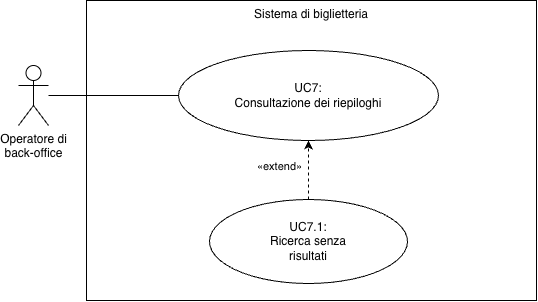

The diagram above was exported from draw.io. Its source (the exported page's mxGraphModel, read from the mxfile embedded in the PNG):
<mxGraphModel dx="808" dy="887" grid="0" gridSize="10" guides="1" tooltips="1" connect="1" arrows="1" fold="1" page="1" pageScale="1" pageWidth="827" pageHeight="1169" background="#FFFFFF" math="0" shadow="0">
  <root>
    <mxCell id="qwQ4RoS_XYfNpebtNstz-0" />
    <mxCell id="qwQ4RoS_XYfNpebtNstz-1" parent="qwQ4RoS_XYfNpebtNstz-0" />
    <mxCell id="qwQ4RoS_XYfNpebtNstz-2" parent="qwQ4RoS_XYfNpebtNstz-1" style="rounded=0;whiteSpace=wrap;html=1;fillColor=default;verticalAlign=top;" value="Sistema di biglietteria" vertex="1">
      <mxGeometry height="300" width="450" x="246" y="190" as="geometry" />
    </mxCell>
    <mxCell id="qwQ4RoS_XYfNpebtNstz-3" parent="qwQ4RoS_XYfNpebtNstz-1" style="ellipse;whiteSpace=wrap;html=1;rounded=0;strokeColor=default;align=center;verticalAlign=middle;fontFamily=Helvetica;fontSize=12;fontColor=default;fillColor=default;" value="UC7:&lt;br&gt;Consultazione dei riepiloghi" vertex="1">
      <mxGeometry height="90" width="260" x="338" y="240" as="geometry" />
    </mxCell>
    <mxCell id="qwQ4RoS_XYfNpebtNstz-4" edge="1" parent="qwQ4RoS_XYfNpebtNstz-1" source="qwQ4RoS_XYfNpebtNstz-5" style="edgeStyle=none;html=1;entryX=0;entryY=0.5;entryDx=0;entryDy=0;endArrow=none;endFill=0;" target="qwQ4RoS_XYfNpebtNstz-3">
      <mxGeometry relative="1" as="geometry" />
    </mxCell>
    <mxCell id="qwQ4RoS_XYfNpebtNstz-5" parent="qwQ4RoS_XYfNpebtNstz-1" style="shape=umlActor;verticalLabelPosition=bottom;verticalAlign=top;html=1;rounded=0;strokeColor=default;align=center;fontFamily=Helvetica;fontSize=12;fontColor=default;fillColor=default;" value="Operatore di&lt;br&gt;back-office" vertex="1">
      <mxGeometry height="60" width="30" x="178" y="255" as="geometry" />
    </mxCell>
    <mxCell id="qwQ4RoS_XYfNpebtNstz-8" parent="qwQ4RoS_XYfNpebtNstz-1" style="ellipse;whiteSpace=wrap;html=1;rounded=0;strokeColor=default;align=center;verticalAlign=middle;fontFamily=Helvetica;fontSize=12;fontColor=default;fillColor=default;" value="UC7.1:&lt;br&gt;Ricerca senza&lt;br&gt;risultati" vertex="1">
      <mxGeometry height="84" width="198" x="369" y="389" as="geometry" />
    </mxCell>
    <mxCell id="qwQ4RoS_XYfNpebtNstz-10" edge="1" parent="qwQ4RoS_XYfNpebtNstz-1" source="qwQ4RoS_XYfNpebtNstz-8" style="edgeStyle=none;html=1;dashed=1;entryX=0.5;entryY=1;entryDx=0;entryDy=0;exitX=0.5;exitY=0;exitDx=0;exitDy=0;" target="qwQ4RoS_XYfNpebtNstz-3">
      <mxGeometry relative="1" as="geometry">
        <mxPoint x="460" y="380" as="sourcePoint" />
        <mxPoint x="498" y="335" as="targetPoint" />
      </mxGeometry>
    </mxCell>
    <mxCell id="qwQ4RoS_XYfNpebtNstz-11" connectable="0" parent="qwQ4RoS_XYfNpebtNstz-10" style="edgeLabel;html=1;align=center;verticalAlign=middle;resizable=0;points=[];" value="&lt;span style=&quot;color: rgb(0, 0, 0);&quot;&gt;«extend»&lt;/span&gt;" vertex="1">
      <mxGeometry relative="1" x="-0.1821" y="-2" as="geometry">
        <mxPoint x="-32" y="-10" as="offset" />
      </mxGeometry>
    </mxCell>
  </root>
</mxGraphModel>